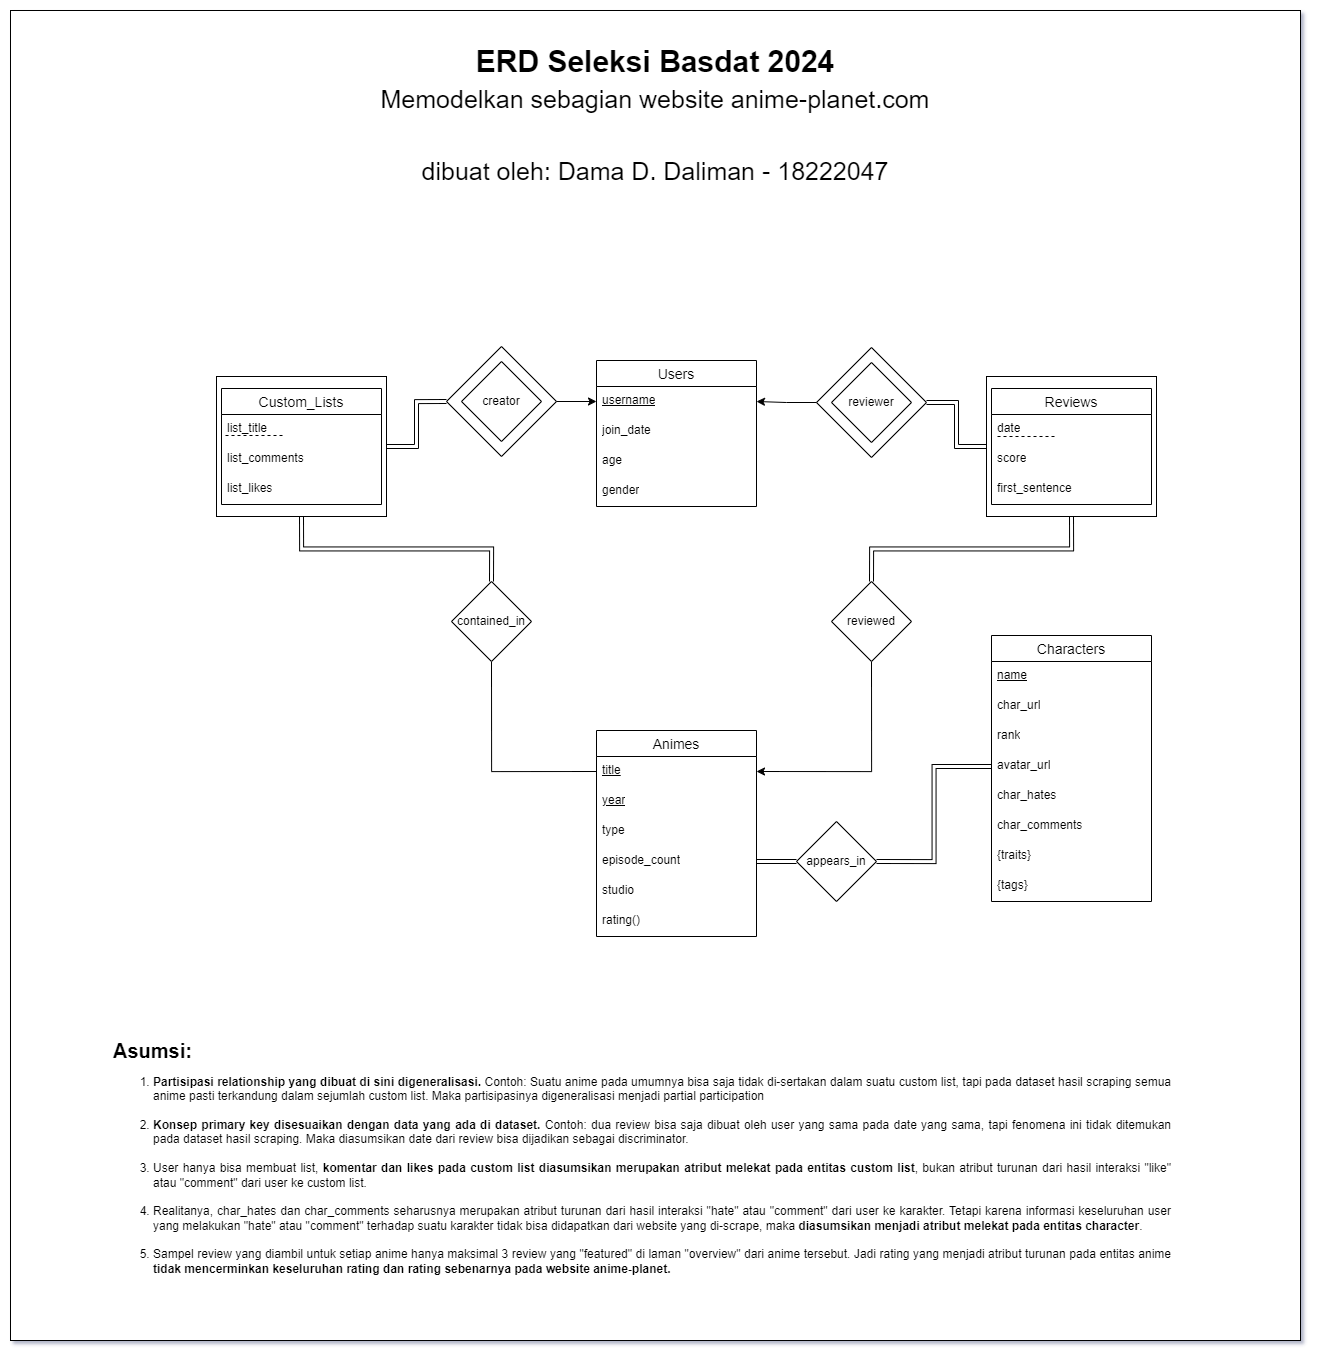

The diagram above was exported from draw.io. Its source (the exported page's mxGraphModel, read from the mxfile embedded in the PNG):
<mxGraphModel dx="3720" dy="2566" grid="1" gridSize="10" guides="1" tooltips="1" connect="1" arrows="1" fold="1" page="1" pageScale="1" pageWidth="1100" pageHeight="850" background="none" math="0" shadow="0">
  <root>
    <mxCell id="0" />
    <mxCell id="1" parent="0" />
    <mxCell id="2" value="" style="rounded=0;whiteSpace=wrap;html=1;movable=1;resizable=1;rotatable=1;deletable=1;editable=1;locked=0;connectable=1;" vertex="1" parent="1">
      <mxGeometry x="254" y="-370" width="1290" height="1330" as="geometry" />
    </mxCell>
    <mxCell id="3" value="Characters" style="swimlane;fontStyle=0;childLayout=stackLayout;horizontal=1;startSize=26;horizontalStack=0;resizeParent=1;resizeParentMax=0;resizeLast=0;collapsible=1;marginBottom=0;align=center;fontSize=14;" vertex="1" parent="1">
      <mxGeometry x="1235" y="255" width="160" height="266" as="geometry" />
    </mxCell>
    <mxCell id="4" value="&lt;u&gt;name&lt;/u&gt;" style="text;strokeColor=none;fillColor=none;spacingLeft=4;spacingRight=4;overflow=hidden;rotatable=0;points=[[0,0.5],[1,0.5]];portConstraint=eastwest;fontSize=12;whiteSpace=wrap;html=1;" vertex="1" parent="3">
      <mxGeometry y="26" width="160" height="30" as="geometry" />
    </mxCell>
    <mxCell id="5" value="char_url" style="text;strokeColor=none;fillColor=none;spacingLeft=4;spacingRight=4;overflow=hidden;rotatable=0;points=[[0,0.5],[1,0.5]];portConstraint=eastwest;fontSize=12;whiteSpace=wrap;html=1;" vertex="1" parent="3">
      <mxGeometry y="56" width="160" height="30" as="geometry" />
    </mxCell>
    <mxCell id="6" value="rank" style="text;strokeColor=none;fillColor=none;spacingLeft=4;spacingRight=4;overflow=hidden;rotatable=0;points=[[0,0.5],[1,0.5]];portConstraint=eastwest;fontSize=12;whiteSpace=wrap;html=1;" vertex="1" parent="3">
      <mxGeometry y="86" width="160" height="30" as="geometry" />
    </mxCell>
    <mxCell id="7" value="avatar_url" style="text;strokeColor=none;fillColor=none;spacingLeft=4;spacingRight=4;overflow=hidden;rotatable=0;points=[[0,0.5],[1,0.5]];portConstraint=eastwest;fontSize=12;whiteSpace=wrap;html=1;" vertex="1" parent="3">
      <mxGeometry y="116" width="160" height="30" as="geometry" />
    </mxCell>
    <mxCell id="8" value="char_hates" style="text;strokeColor=none;fillColor=none;spacingLeft=4;spacingRight=4;overflow=hidden;rotatable=0;points=[[0,0.5],[1,0.5]];portConstraint=eastwest;fontSize=12;whiteSpace=wrap;html=1;" vertex="1" parent="3">
      <mxGeometry y="146" width="160" height="30" as="geometry" />
    </mxCell>
    <mxCell id="9" value="char_comments" style="text;strokeColor=none;fillColor=none;spacingLeft=4;spacingRight=4;overflow=hidden;rotatable=0;points=[[0,0.5],[1,0.5]];portConstraint=eastwest;fontSize=12;whiteSpace=wrap;html=1;" vertex="1" parent="3">
      <mxGeometry y="176" width="160" height="30" as="geometry" />
    </mxCell>
    <mxCell id="10" value="{traits}" style="text;strokeColor=none;fillColor=none;spacingLeft=4;spacingRight=4;overflow=hidden;rotatable=0;points=[[0,0.5],[1,0.5]];portConstraint=eastwest;fontSize=12;whiteSpace=wrap;html=1;" vertex="1" parent="3">
      <mxGeometry y="206" width="160" height="30" as="geometry" />
    </mxCell>
    <mxCell id="11" value="{tags}" style="text;strokeColor=none;fillColor=none;spacingLeft=4;spacingRight=4;overflow=hidden;rotatable=0;points=[[0,0.5],[1,0.5]];portConstraint=eastwest;fontSize=12;whiteSpace=wrap;html=1;" vertex="1" parent="3">
      <mxGeometry y="236" width="160" height="30" as="geometry" />
    </mxCell>
    <mxCell id="12" value="Animes" style="swimlane;fontStyle=0;childLayout=stackLayout;horizontal=1;startSize=26;horizontalStack=0;resizeParent=1;resizeParentMax=0;resizeLast=0;collapsible=1;marginBottom=0;align=center;fontSize=14;" vertex="1" parent="1">
      <mxGeometry x="840" y="350" width="160" height="206" as="geometry" />
    </mxCell>
    <mxCell id="13" value="&lt;u&gt;title&lt;/u&gt;" style="text;strokeColor=none;fillColor=none;spacingLeft=4;spacingRight=4;overflow=hidden;rotatable=0;points=[[0,0.5],[1,0.5]];portConstraint=eastwest;fontSize=12;whiteSpace=wrap;html=1;" vertex="1" parent="12">
      <mxGeometry y="26" width="160" height="30" as="geometry" />
    </mxCell>
    <mxCell id="14" value="&lt;u&gt;year&lt;/u&gt;" style="text;strokeColor=none;fillColor=none;spacingLeft=4;spacingRight=4;overflow=hidden;rotatable=0;points=[[0,0.5],[1,0.5]];portConstraint=eastwest;fontSize=12;whiteSpace=wrap;html=1;" vertex="1" parent="12">
      <mxGeometry y="56" width="160" height="30" as="geometry" />
    </mxCell>
    <mxCell id="15" value="type" style="text;strokeColor=none;fillColor=none;spacingLeft=4;spacingRight=4;overflow=hidden;rotatable=0;points=[[0,0.5],[1,0.5]];portConstraint=eastwest;fontSize=12;whiteSpace=wrap;html=1;" vertex="1" parent="12">
      <mxGeometry y="86" width="160" height="30" as="geometry" />
    </mxCell>
    <mxCell id="16" value="episode_count" style="text;strokeColor=none;fillColor=none;spacingLeft=4;spacingRight=4;overflow=hidden;rotatable=0;points=[[0,0.5],[1,0.5]];portConstraint=eastwest;fontSize=12;whiteSpace=wrap;html=1;" vertex="1" parent="12">
      <mxGeometry y="116" width="160" height="30" as="geometry" />
    </mxCell>
    <mxCell id="17" value="studio" style="text;strokeColor=none;fillColor=none;spacingLeft=4;spacingRight=4;overflow=hidden;rotatable=0;points=[[0,0.5],[1,0.5]];portConstraint=eastwest;fontSize=12;whiteSpace=wrap;html=1;" vertex="1" parent="12">
      <mxGeometry y="146" width="160" height="30" as="geometry" />
    </mxCell>
    <mxCell id="18" value="rating()" style="text;strokeColor=none;fillColor=none;spacingLeft=4;spacingRight=4;overflow=hidden;rotatable=0;points=[[0,0.5],[1,0.5]];portConstraint=eastwest;fontSize=12;whiteSpace=wrap;html=1;" vertex="1" parent="12">
      <mxGeometry y="176" width="160" height="30" as="geometry" />
    </mxCell>
    <mxCell id="19" value="Users" style="swimlane;fontStyle=0;childLayout=stackLayout;horizontal=1;startSize=26;horizontalStack=0;resizeParent=1;resizeParentMax=0;resizeLast=0;collapsible=1;marginBottom=0;align=center;fontSize=14;" vertex="1" parent="1">
      <mxGeometry x="840" y="-20" width="160" height="146" as="geometry" />
    </mxCell>
    <mxCell id="20" value="&lt;u&gt;username&lt;/u&gt;" style="text;strokeColor=none;fillColor=none;spacingLeft=4;spacingRight=4;overflow=hidden;rotatable=0;points=[[0,0.5],[1,0.5]];portConstraint=eastwest;fontSize=12;whiteSpace=wrap;html=1;" vertex="1" parent="19">
      <mxGeometry y="26" width="160" height="30" as="geometry" />
    </mxCell>
    <mxCell id="21" value="join_date" style="text;strokeColor=none;fillColor=none;spacingLeft=4;spacingRight=4;overflow=hidden;rotatable=0;points=[[0,0.5],[1,0.5]];portConstraint=eastwest;fontSize=12;whiteSpace=wrap;html=1;" vertex="1" parent="19">
      <mxGeometry y="56" width="160" height="30" as="geometry" />
    </mxCell>
    <mxCell id="22" value="age" style="text;strokeColor=none;fillColor=none;spacingLeft=4;spacingRight=4;overflow=hidden;rotatable=0;points=[[0,0.5],[1,0.5]];portConstraint=eastwest;fontSize=12;whiteSpace=wrap;html=1;" vertex="1" parent="19">
      <mxGeometry y="86" width="160" height="30" as="geometry" />
    </mxCell>
    <mxCell id="23" value="gender" style="text;strokeColor=none;fillColor=none;spacingLeft=4;spacingRight=4;overflow=hidden;rotatable=0;points=[[0,0.5],[1,0.5]];portConstraint=eastwest;fontSize=12;whiteSpace=wrap;html=1;" vertex="1" parent="19">
      <mxGeometry y="116" width="160" height="30" as="geometry" />
    </mxCell>
    <mxCell id="24" style="edgeStyle=orthogonalEdgeStyle;rounded=0;orthogonalLoop=1;jettySize=auto;html=1;exitX=0.5;exitY=1;exitDx=0;exitDy=0;entryX=1;entryY=0.5;entryDx=0;entryDy=0;" edge="1" source="25" target="13" parent="1">
      <mxGeometry relative="1" as="geometry" />
    </mxCell>
    <mxCell id="25" value="reviewed" style="rhombus;whiteSpace=wrap;html=1;" vertex="1" parent="1">
      <mxGeometry x="1075" y="201" width="80" height="80" as="geometry" />
    </mxCell>
    <mxCell id="26" value="" style="edgeStyle=orthogonalEdgeStyle;rounded=0;orthogonalLoop=1;jettySize=auto;html=1;entryX=1;entryY=0.5;entryDx=0;entryDy=0;shape=link;" edge="1" source="28" target="16" parent="1">
      <mxGeometry relative="1" as="geometry" />
    </mxCell>
    <mxCell id="27" value="" style="edgeStyle=orthogonalEdgeStyle;rounded=0;orthogonalLoop=1;jettySize=auto;html=1;entryX=0;entryY=0.5;entryDx=0;entryDy=0;strokeWidth=1;targetPerimeterSpacing=0;shape=link;exitX=1;exitY=0.5;exitDx=0;exitDy=0;" edge="1" source="28" target="7" parent="1">
      <mxGeometry relative="1" as="geometry" />
    </mxCell>
    <mxCell id="28" value="appears_in" style="rhombus;whiteSpace=wrap;html=1;" vertex="1" parent="1">
      <mxGeometry x="1040" y="441" width="80" height="80" as="geometry" />
    </mxCell>
    <mxCell id="29" style="edgeStyle=orthogonalEdgeStyle;rounded=0;orthogonalLoop=1;jettySize=auto;html=1;exitX=0.5;exitY=1;exitDx=0;exitDy=0;entryX=0;entryY=0.5;entryDx=0;entryDy=0;endArrow=none;endFill=0;" edge="1" source="30" target="13" parent="1">
      <mxGeometry relative="1" as="geometry" />
    </mxCell>
    <mxCell id="30" value="contained_in" style="rhombus;whiteSpace=wrap;html=1;" vertex="1" parent="1">
      <mxGeometry x="695" y="201" width="80" height="80" as="geometry" />
    </mxCell>
    <mxCell id="31" style="edgeStyle=orthogonalEdgeStyle;rounded=0;orthogonalLoop=1;jettySize=auto;html=1;exitX=0.5;exitY=1;exitDx=0;exitDy=0;entryX=0.5;entryY=0;entryDx=0;entryDy=0;shape=link;" edge="1" source="41" target="30" parent="1">
      <mxGeometry relative="1" as="geometry" />
    </mxCell>
    <mxCell id="32" style="edgeStyle=orthogonalEdgeStyle;rounded=0;orthogonalLoop=1;jettySize=auto;html=1;exitX=0.5;exitY=1;exitDx=0;exitDy=0;entryX=0.5;entryY=0;entryDx=0;entryDy=0;shape=link;" edge="1" source="49" target="25" parent="1">
      <mxGeometry relative="1" as="geometry" />
    </mxCell>
    <mxCell id="33" style="edgeStyle=orthogonalEdgeStyle;rounded=0;orthogonalLoop=1;jettySize=auto;html=1;exitX=1;exitY=0.5;exitDx=0;exitDy=0;entryX=0;entryY=0.5;entryDx=0;entryDy=0;shape=link;" edge="1" source="37" target="49" parent="1">
      <mxGeometry relative="1" as="geometry" />
    </mxCell>
    <mxCell id="34" value="&lt;b&gt;&lt;font style=&quot;font-size: 20px;&quot;&gt;Asumsi:&lt;/font&gt;&lt;/b&gt;&lt;div&gt;&lt;ol&gt;&lt;li style=&quot;text-align: justify;&quot;&gt;&lt;b style=&quot;background-color: initial;&quot;&gt;Partisipasi relationship yang dibuat di sini digeneralisasi.&lt;/b&gt;&lt;span style=&quot;background-color: initial;&quot;&gt;&amp;nbsp;Contoh: Suatu anime pada umumnya bisa saja tidak di-sertakan dalam suatu custom list, tapi pada dataset hasil scraping semua anime pasti terkandung dalam sejumlah custom list. Maka partisipasinya digeneralisasi menjadi partial participation&lt;br&gt;&lt;br&gt;&lt;/span&gt;&lt;/li&gt;&lt;li style=&quot;text-align: justify;&quot;&gt;&lt;span style=&quot;background-color: initial;&quot;&gt;&lt;b&gt;Konsep primary key disesuaikan dengan data yang ada di dataset.&lt;/b&gt;&amp;nbsp;Contoh: dua review bisa saja dibuat oleh user yang sama pada date yang sama, tapi fenomena ini tidak ditemukan pada dataset hasil scraping. Maka diasumsikan date dari review bisa dijadikan sebagai discriminator.&lt;br&gt;&lt;br&gt;&lt;/span&gt;&lt;/li&gt;&lt;li style=&quot;text-align: justify;&quot;&gt;User hanya bisa membuat list, &lt;b&gt;komentar dan likes pada custom list diasumsikan merupakan atribut melekat pada entitas custom list&lt;/b&gt;, bukan atribut turunan dari hasil interaksi &quot;like&quot; atau &quot;comment&quot; dari user ke custom list.&lt;br&gt;&lt;br&gt;&lt;/li&gt;&lt;li style=&quot;text-align: justify;&quot;&gt;Realitanya, char_hates dan char_comments seharusnya merupakan atribut turunan dari hasil interaksi &quot;hate&quot; atau &quot;comment&quot; dari user ke karakter. Tetapi karena informasi keseluruhan user yang melakukan &quot;hate&quot; atau &quot;comment&quot; terhadap suatu karakter tidak bisa didapatkan dari website yang di-scrape, maka &lt;b&gt;diasumsikan menjadi atribut melekat pada entitas character&lt;/b&gt;.&lt;br&gt;&lt;br&gt;&lt;/li&gt;&lt;li style=&quot;text-align: justify;&quot;&gt;Sampel review yang diambil untuk setiap anime hanya maksimal 3 review yang &quot;featured&quot; di laman &quot;overview&quot; dari anime tersebut. Jadi rating yang menjadi atribut turunan pada entitas anime &lt;b&gt;tidak mencerminkan keseluruhan rating dan rating sebenarnya pada website anime-planet.&lt;/b&gt;&lt;/li&gt;&lt;/ol&gt;&lt;/div&gt;" style="text;html=1;align=left;verticalAlign=middle;whiteSpace=wrap;rounded=0;labelBorderColor=none;" vertex="1" parent="1">
      <mxGeometry x="355" y="656" width="1060" height="254" as="geometry" />
    </mxCell>
    <mxCell id="35" value="&lt;b&gt;ERD Seleksi Basdat 2024&lt;/b&gt;&lt;br style=&quot;font-size: 30px;&quot;&gt;&lt;font style=&quot;font-size: 25px;&quot;&gt;&lt;font style=&quot;font-size: 25px;&quot;&gt;Memodelkan sebagian website anime-planet.com&lt;br style=&quot;&quot;&gt;&lt;/font&gt;&lt;br style=&quot;&quot;&gt;dibuat oleh: Dama D. Daliman - 18222047&lt;/font&gt;" style="text;align=center;verticalAlign=middle;rounded=0;labelBorderColor=none;spacingTop=0;whiteSpace=wrap;html=1;fontSize=30;" vertex="1" parent="1">
      <mxGeometry x="590" y="-350" width="618" height="170" as="geometry" />
    </mxCell>
    <mxCell id="36" value="" style="group" vertex="1" connectable="0" parent="1">
      <mxGeometry x="1060" y="-33" width="110" height="110" as="geometry" />
    </mxCell>
    <mxCell id="37" value="" style="rhombus;whiteSpace=wrap;html=1;fillColor=none;" vertex="1" parent="36">
      <mxGeometry width="110" height="110" as="geometry" />
    </mxCell>
    <mxCell id="38" value="reviewer" style="rhombus;whiteSpace=wrap;html=1;" vertex="1" parent="36">
      <mxGeometry x="15" y="15" width="80" height="80" as="geometry" />
    </mxCell>
    <mxCell id="39" value="" style="group" vertex="1" connectable="0" parent="1">
      <mxGeometry x="460" y="-4" width="170" height="140" as="geometry" />
    </mxCell>
    <mxCell id="40" value="" style="group" vertex="1" connectable="0" parent="39">
      <mxGeometry width="170" height="140" as="geometry" />
    </mxCell>
    <mxCell id="41" value="" style="rounded=0;whiteSpace=wrap;html=1;fillColor=none;" vertex="1" parent="40">
      <mxGeometry width="170" height="140" as="geometry" />
    </mxCell>
    <mxCell id="42" value="Custom_Lists" style="swimlane;fontStyle=0;childLayout=stackLayout;horizontal=1;startSize=26;horizontalStack=0;resizeParent=1;resizeParentMax=0;resizeLast=0;collapsible=1;marginBottom=0;align=center;fontSize=14;" vertex="1" parent="40">
      <mxGeometry x="5" y="12" width="160" height="116" as="geometry" />
    </mxCell>
    <mxCell id="43" value="list_title" style="text;strokeColor=none;fillColor=none;spacingLeft=4;spacingRight=4;overflow=hidden;rotatable=0;points=[[0,0.5],[1,0.5]];portConstraint=eastwest;fontSize=12;whiteSpace=wrap;html=1;" vertex="1" parent="42">
      <mxGeometry y="26" width="160" height="30" as="geometry" />
    </mxCell>
    <mxCell id="44" value="list_comments" style="text;strokeColor=none;fillColor=none;spacingLeft=4;spacingRight=4;overflow=hidden;rotatable=0;points=[[0,0.5],[1,0.5]];portConstraint=eastwest;fontSize=12;whiteSpace=wrap;html=1;" vertex="1" parent="42">
      <mxGeometry y="56" width="160" height="30" as="geometry" />
    </mxCell>
    <mxCell id="45" value="list_likes" style="text;strokeColor=none;fillColor=none;spacingLeft=4;spacingRight=4;overflow=hidden;rotatable=0;points=[[0,0.5],[1,0.5]];portConstraint=eastwest;fontSize=12;whiteSpace=wrap;html=1;" vertex="1" parent="42">
      <mxGeometry y="86" width="160" height="30" as="geometry" />
    </mxCell>
    <mxCell id="46" value="" style="endArrow=none;dashed=1;html=1;rounded=0;" edge="1" parent="39">
      <mxGeometry width="50" height="50" relative="1" as="geometry">
        <mxPoint x="9" y="59" as="sourcePoint" />
        <mxPoint x="69" y="59" as="targetPoint" />
      </mxGeometry>
    </mxCell>
    <mxCell id="47" value="" style="group" vertex="1" connectable="0" parent="1">
      <mxGeometry x="1230" y="-4" width="170" height="140" as="geometry" />
    </mxCell>
    <mxCell id="48" value="" style="group" vertex="1" connectable="0" parent="47">
      <mxGeometry width="170" height="140" as="geometry" />
    </mxCell>
    <mxCell id="49" value="" style="rounded=0;whiteSpace=wrap;html=1;fillColor=none;" vertex="1" parent="48">
      <mxGeometry width="170" height="140" as="geometry" />
    </mxCell>
    <mxCell id="50" value="Reviews" style="swimlane;fontStyle=0;childLayout=stackLayout;horizontal=1;startSize=26;horizontalStack=0;resizeParent=1;resizeParentMax=0;resizeLast=0;collapsible=1;marginBottom=0;align=center;fontSize=14;" vertex="1" parent="48">
      <mxGeometry x="5" y="12" width="160" height="116" as="geometry" />
    </mxCell>
    <mxCell id="51" value="date" style="text;strokeColor=none;fillColor=none;spacingLeft=4;spacingRight=4;overflow=hidden;rotatable=0;points=[[0,0.5],[1,0.5]];portConstraint=eastwest;fontSize=12;whiteSpace=wrap;html=1;fontStyle=0" vertex="1" parent="50">
      <mxGeometry y="26" width="160" height="30" as="geometry" />
    </mxCell>
    <mxCell id="52" value="score" style="text;strokeColor=none;fillColor=none;spacingLeft=4;spacingRight=4;overflow=hidden;rotatable=0;points=[[0,0.5],[1,0.5]];portConstraint=eastwest;fontSize=12;whiteSpace=wrap;html=1;" vertex="1" parent="50">
      <mxGeometry y="56" width="160" height="30" as="geometry" />
    </mxCell>
    <mxCell id="53" value="first_sentence" style="text;strokeColor=none;fillColor=none;spacingLeft=4;spacingRight=4;overflow=hidden;rotatable=0;points=[[0,0.5],[1,0.5]];portConstraint=eastwest;fontSize=12;whiteSpace=wrap;html=1;" vertex="1" parent="50">
      <mxGeometry y="86" width="160" height="30" as="geometry" />
    </mxCell>
    <mxCell id="54" value="" style="endArrow=none;dashed=1;html=1;rounded=0;" edge="1" parent="47">
      <mxGeometry width="50" height="50" relative="1" as="geometry">
        <mxPoint x="11" y="60" as="sourcePoint" />
        <mxPoint x="71" y="60" as="targetPoint" />
      </mxGeometry>
    </mxCell>
    <mxCell id="55" value="" style="group" vertex="1" connectable="0" parent="1">
      <mxGeometry x="690" y="-34" width="110" height="110" as="geometry" />
    </mxCell>
    <mxCell id="57" value="" style="rhombus;whiteSpace=wrap;html=1;fillColor=none;" vertex="1" parent="55">
      <mxGeometry width="110" height="110" as="geometry" />
    </mxCell>
    <mxCell id="58" value="creator" style="rhombus;whiteSpace=wrap;html=1;" vertex="1" parent="55">
      <mxGeometry x="15" y="15" width="80" height="80" as="geometry" />
    </mxCell>
    <mxCell id="56" style="edgeStyle=orthogonalEdgeStyle;rounded=0;orthogonalLoop=1;jettySize=auto;html=1;exitX=0;exitY=0.5;exitDx=0;exitDy=0;entryX=1;entryY=0.5;entryDx=0;entryDy=0;shape=link;" edge="1" parent="1" source="57" target="41">
      <mxGeometry relative="1" as="geometry" />
    </mxCell>
    <mxCell id="59" style="edgeStyle=orthogonalEdgeStyle;rounded=0;orthogonalLoop=1;jettySize=auto;html=1;exitX=1;exitY=0.5;exitDx=0;exitDy=0;entryX=0;entryY=0.5;entryDx=0;entryDy=0;" edge="1" source="57" target="20" parent="1">
      <mxGeometry relative="1" as="geometry" />
    </mxCell>
    <mxCell id="60" value="" style="edgeStyle=orthogonalEdgeStyle;rounded=0;orthogonalLoop=1;jettySize=auto;html=1;entryX=1;entryY=0.5;entryDx=0;entryDy=0;" edge="1" source="37" target="20" parent="1">
      <mxGeometry relative="1" as="geometry" />
    </mxCell>
  </root>
</mxGraphModel>